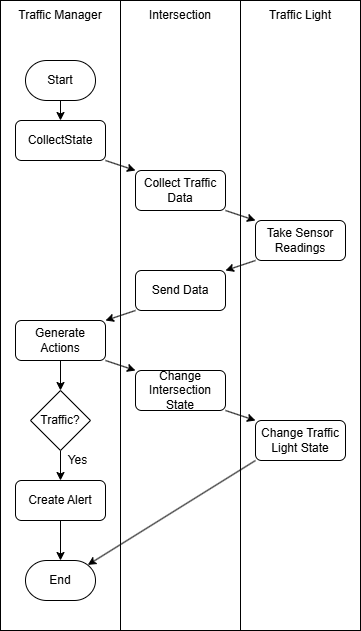

The diagram above was exported from draw.io. Its source (the exported page's mxGraphModel, read from the mxfile embedded in the PNG):
<mxGraphModel dx="1956" dy="1314" grid="1" gridSize="10" guides="1" tooltips="1" connect="1" arrows="1" fold="1" page="0" pageScale="1" pageWidth="850" pageHeight="1100" math="0" shadow="0">
  <root>
    <mxCell id="0" />
    <mxCell id="1" parent="0" />
    <mxCell id="xGd1F0ibVyUJGoILQjxz-1" value="" style="rounded=0;whiteSpace=wrap;html=1;" parent="1" vertex="1">
      <mxGeometry x="-160" y="-200" width="120" height="630" as="geometry" />
    </mxCell>
    <mxCell id="xGd1F0ibVyUJGoILQjxz-2" value="" style="rounded=0;whiteSpace=wrap;html=1;" parent="1" vertex="1">
      <mxGeometry x="-40" y="-200" width="120" height="630" as="geometry" />
    </mxCell>
    <mxCell id="xGd1F0ibVyUJGoILQjxz-3" value="" style="rounded=0;whiteSpace=wrap;html=1;" parent="1" vertex="1">
      <mxGeometry x="80" y="-200" width="120" height="630" as="geometry" />
    </mxCell>
    <mxCell id="xGd1F0ibVyUJGoILQjxz-16" style="rounded=0;orthogonalLoop=1;jettySize=auto;html=1;exitX=1;exitY=1;exitDx=0;exitDy=0;entryX=0;entryY=0;entryDx=0;entryDy=0;" parent="1" source="xGd1F0ibVyUJGoILQjxz-4" target="xGd1F0ibVyUJGoILQjxz-5" edge="1">
      <mxGeometry relative="1" as="geometry" />
    </mxCell>
    <mxCell id="xGd1F0ibVyUJGoILQjxz-4" value="CollectState" style="rounded=1;whiteSpace=wrap;html=1;" parent="1" vertex="1">
      <mxGeometry x="-145" y="-80" width="90" height="40" as="geometry" />
    </mxCell>
    <mxCell id="xGd1F0ibVyUJGoILQjxz-15" style="rounded=0;orthogonalLoop=1;jettySize=auto;html=1;exitX=1;exitY=1;exitDx=0;exitDy=0;entryX=0;entryY=0;entryDx=0;entryDy=0;" parent="1" source="xGd1F0ibVyUJGoILQjxz-5" target="xGd1F0ibVyUJGoILQjxz-6" edge="1">
      <mxGeometry relative="1" as="geometry" />
    </mxCell>
    <mxCell id="xGd1F0ibVyUJGoILQjxz-5" value="Collect Traffic Data" style="rounded=1;whiteSpace=wrap;html=1;" parent="1" vertex="1">
      <mxGeometry x="-25" y="-30" width="90" height="40" as="geometry" />
    </mxCell>
    <mxCell id="xGd1F0ibVyUJGoILQjxz-17" style="rounded=0;orthogonalLoop=1;jettySize=auto;html=1;exitX=0;exitY=1;exitDx=0;exitDy=0;entryX=1;entryY=0;entryDx=0;entryDy=0;" parent="1" source="xGd1F0ibVyUJGoILQjxz-6" target="xGd1F0ibVyUJGoILQjxz-9" edge="1">
      <mxGeometry relative="1" as="geometry" />
    </mxCell>
    <mxCell id="xGd1F0ibVyUJGoILQjxz-6" value="Take Sensor Readings" style="rounded=1;whiteSpace=wrap;html=1;" parent="1" vertex="1">
      <mxGeometry x="95" y="20" width="90" height="40" as="geometry" />
    </mxCell>
    <mxCell id="xGd1F0ibVyUJGoILQjxz-18" style="rounded=0;orthogonalLoop=1;jettySize=auto;html=1;exitX=0;exitY=1;exitDx=0;exitDy=0;entryX=1;entryY=0;entryDx=0;entryDy=0;" parent="1" source="xGd1F0ibVyUJGoILQjxz-9" target="xGd1F0ibVyUJGoILQjxz-11" edge="1">
      <mxGeometry relative="1" as="geometry" />
    </mxCell>
    <mxCell id="xGd1F0ibVyUJGoILQjxz-9" value="Send Data" style="rounded=1;whiteSpace=wrap;html=1;" parent="1" vertex="1">
      <mxGeometry x="-25" y="70" width="90" height="40" as="geometry" />
    </mxCell>
    <mxCell id="dvtqBwDSiq52VbRlI66p-4" style="rounded=0;orthogonalLoop=1;jettySize=auto;html=1;exitX=1;exitY=1;exitDx=0;exitDy=0;entryX=0;entryY=0;entryDx=0;entryDy=0;" parent="1" source="xGd1F0ibVyUJGoILQjxz-11" target="dvtqBwDSiq52VbRlI66p-1" edge="1">
      <mxGeometry relative="1" as="geometry" />
    </mxCell>
    <mxCell id="dvtqBwDSiq52VbRlI66p-6" style="edgeStyle=orthogonalEdgeStyle;rounded=0;orthogonalLoop=1;jettySize=auto;html=1;exitX=0.5;exitY=1;exitDx=0;exitDy=0;entryX=0.5;entryY=0;entryDx=0;entryDy=0;" parent="1" source="xGd1F0ibVyUJGoILQjxz-11" target="dvtqBwDSiq52VbRlI66p-7" edge="1">
      <mxGeometry relative="1" as="geometry">
        <mxPoint x="-100" y="190" as="targetPoint" />
      </mxGeometry>
    </mxCell>
    <mxCell id="xGd1F0ibVyUJGoILQjxz-11" value="Generate Actions" style="rounded=1;whiteSpace=wrap;html=1;" parent="1" vertex="1">
      <mxGeometry x="-145" y="120" width="90" height="40" as="geometry" />
    </mxCell>
    <mxCell id="dvtqBwDSiq52VbRlI66p-3" style="rounded=0;orthogonalLoop=1;jettySize=auto;html=1;exitX=1;exitY=1;exitDx=0;exitDy=0;entryX=0;entryY=0;entryDx=0;entryDy=0;" parent="1" source="dvtqBwDSiq52VbRlI66p-1" target="dvtqBwDSiq52VbRlI66p-2" edge="1">
      <mxGeometry relative="1" as="geometry" />
    </mxCell>
    <mxCell id="dvtqBwDSiq52VbRlI66p-1" value="Change Intersection State" style="rounded=1;whiteSpace=wrap;html=1;" parent="1" vertex="1">
      <mxGeometry x="-25" y="170" width="90" height="40" as="geometry" />
    </mxCell>
    <mxCell id="dvtqBwDSiq52VbRlI66p-2" value="Change Traffic Light State" style="rounded=1;whiteSpace=wrap;html=1;" parent="1" vertex="1">
      <mxGeometry x="95" y="220" width="90" height="40" as="geometry" />
    </mxCell>
    <mxCell id="dvtqBwDSiq52VbRlI66p-12" style="edgeStyle=orthogonalEdgeStyle;rounded=0;orthogonalLoop=1;jettySize=auto;html=1;exitX=0.5;exitY=1;exitDx=0;exitDy=0;entryX=0.5;entryY=0;entryDx=0;entryDy=0;" parent="1" source="dvtqBwDSiq52VbRlI66p-7" target="dvtqBwDSiq52VbRlI66p-9" edge="1">
      <mxGeometry relative="1" as="geometry" />
    </mxCell>
    <mxCell id="dvtqBwDSiq52VbRlI66p-7" value="Traffic?" style="rhombus;whiteSpace=wrap;html=1;" parent="1" vertex="1">
      <mxGeometry x="-130" y="190" width="60" height="60" as="geometry" />
    </mxCell>
    <mxCell id="dvtqBwDSiq52VbRlI66p-9" value="Create Alert" style="rounded=1;whiteSpace=wrap;html=1;" parent="1" vertex="1">
      <mxGeometry x="-145" y="280" width="90" height="40" as="geometry" />
    </mxCell>
    <mxCell id="dvtqBwDSiq52VbRlI66p-11" style="edgeStyle=orthogonalEdgeStyle;rounded=0;orthogonalLoop=1;jettySize=auto;html=1;exitX=0.5;exitY=1;exitDx=0;exitDy=0;exitPerimeter=0;entryX=0.5;entryY=0;entryDx=0;entryDy=0;" parent="1" source="dvtqBwDSiq52VbRlI66p-10" target="xGd1F0ibVyUJGoILQjxz-4" edge="1">
      <mxGeometry relative="1" as="geometry" />
    </mxCell>
    <mxCell id="dvtqBwDSiq52VbRlI66p-10" value="Start" style="strokeWidth=1;html=1;shape=mxgraph.flowchart.terminator;whiteSpace=wrap;" parent="1" vertex="1">
      <mxGeometry x="-135" y="-140" width="70" height="40" as="geometry" />
    </mxCell>
    <mxCell id="dvtqBwDSiq52VbRlI66p-13" value="End" style="strokeWidth=1;html=1;shape=mxgraph.flowchart.terminator;whiteSpace=wrap;" parent="1" vertex="1">
      <mxGeometry x="-135" y="360" width="70" height="40" as="geometry" />
    </mxCell>
    <mxCell id="dvtqBwDSiq52VbRlI66p-14" style="edgeStyle=orthogonalEdgeStyle;rounded=0;orthogonalLoop=1;jettySize=auto;html=1;exitX=0.5;exitY=1;exitDx=0;exitDy=0;entryX=0.5;entryY=0;entryDx=0;entryDy=0;entryPerimeter=0;" parent="1" source="dvtqBwDSiq52VbRlI66p-9" target="dvtqBwDSiq52VbRlI66p-13" edge="1">
      <mxGeometry relative="1" as="geometry" />
    </mxCell>
    <mxCell id="dvtqBwDSiq52VbRlI66p-15" style="rounded=0;orthogonalLoop=1;jettySize=auto;html=1;exitX=0;exitY=1;exitDx=0;exitDy=0;entryX=0.89;entryY=0.11;entryDx=0;entryDy=0;entryPerimeter=0;" parent="1" source="dvtqBwDSiq52VbRlI66p-2" target="dvtqBwDSiq52VbRlI66p-13" edge="1">
      <mxGeometry relative="1" as="geometry" />
    </mxCell>
    <mxCell id="dvtqBwDSiq52VbRlI66p-16" value="Traffic Manager" style="text;html=1;align=center;verticalAlign=middle;whiteSpace=wrap;rounded=0;" parent="1" vertex="1">
      <mxGeometry x="-160" y="-200" width="120" height="30" as="geometry" />
    </mxCell>
    <mxCell id="dvtqBwDSiq52VbRlI66p-17" value="Intersection" style="text;html=1;align=center;verticalAlign=middle;whiteSpace=wrap;rounded=0;" parent="1" vertex="1">
      <mxGeometry x="-40" y="-200" width="120" height="30" as="geometry" />
    </mxCell>
    <mxCell id="dvtqBwDSiq52VbRlI66p-18" value="Traffic Light" style="text;html=1;align=center;verticalAlign=middle;whiteSpace=wrap;rounded=0;" parent="1" vertex="1">
      <mxGeometry x="80" y="-200" width="120" height="30" as="geometry" />
    </mxCell>
    <mxCell id="dvtqBwDSiq52VbRlI66p-19" value="Yes" style="text;html=1;align=center;verticalAlign=middle;whiteSpace=wrap;rounded=0;" parent="1" vertex="1">
      <mxGeometry x="-90" y="250" width="15" height="20" as="geometry" />
    </mxCell>
  </root>
</mxGraphModel>